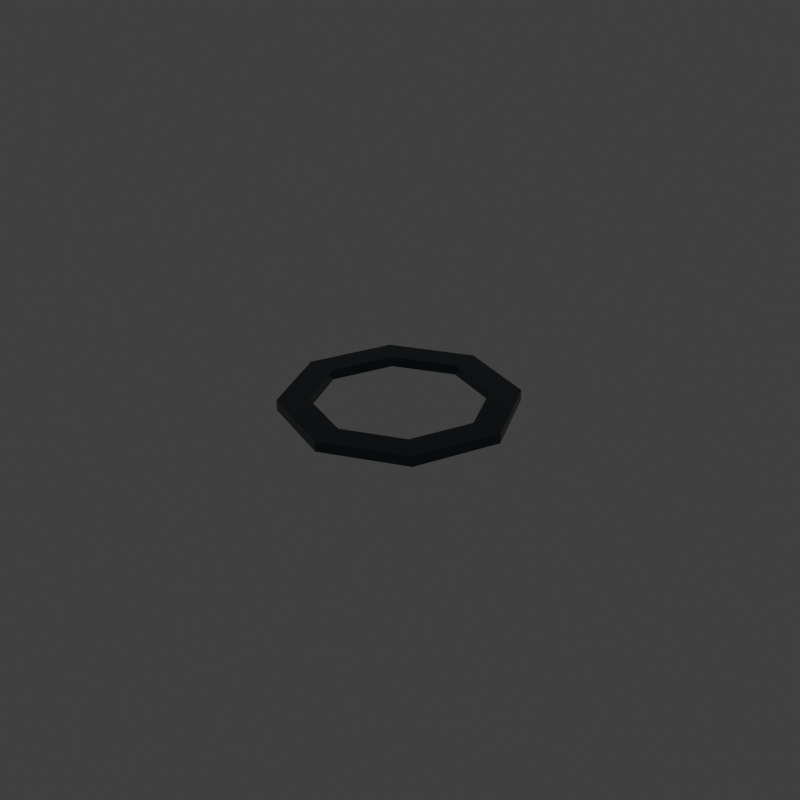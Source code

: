 # Source: ImpactMark.blend  (saved by Blender 5.3.31; exported with 4.5.12 LTS)
import bpy
from mathutils import Matrix  # noqa: F401  (used for matrix-valued properties, if any)

bpy.ops.wm.read_factory_settings(use_empty=True)
scene = bpy.context.scene
scene.name = 'Scene'

# ---- collections
col_collection = bpy.data.collections.new('Collection'); scene.collection.children.link(col_collection)
col_reticle = bpy.data.collections.new('Reticle'); scene.collection.children.link(col_reticle)
col_hitmarker = bpy.data.collections.new('HitMarker'); scene.collection.children.link(col_hitmarker)
col_hitmarker.hide_render = True
col_hitmarker.hide_viewport = True
col_plate = bpy.data.collections.new('Plate'); scene.collection.children.link(col_plate)
col_plate.hide_render = True
col_plate.hide_viewport = True
col_phasepip = bpy.data.collections.new('PhasePip'); scene.collection.children.link(col_phasepip)
col_phasepip.hide_render = True
col_phasepip.hide_viewport = True
col_reticle_001 = bpy.data.collections.new('Reticle.001'); scene.collection.children.link(col_reticle_001)
col_reticlebarhorizontal = bpy.data.collections.new('ReticleBarHorizontal'); scene.collection.children.link(col_reticlebarhorizontal)
col_reticlebarhorizontal.hide_render = True
col_reticlebarhorizontal.hide_viewport = True
col_reticlebarvertical = bpy.data.collections.new('ReticleBarVertical'); scene.collection.children.link(col_reticlebarvertical)
col_reticlebarvertical.hide_render = True
col_reticlebarvertical.hide_viewport = True
col_hitmarker_001 = bpy.data.collections.new('HitMarker.001'); scene.collection.children.link(col_hitmarker_001)
col_hitmarker_001.hide_render = True
col_hitmarker_001.hide_viewport = True
col_plate_001 = bpy.data.collections.new('Plate.001'); scene.collection.children.link(col_plate_001)
col_plate_001.hide_render = True
col_plate_001.hide_viewport = True
col_phasepip_001 = bpy.data.collections.new('PhasePip.001'); scene.collection.children.link(col_phasepip_001)
col_phasepip_001.hide_render = True
col_phasepip_001.hide_viewport = True

# ---- materials (node trees are filled in below, after node groups)
mat_foundryframe = bpy.data.materials.new('FoundryFrame')
mat_foundryframe.diffuse_color = (0.038, 0.057, 0.067, 1.0)
mat_tintable_white = bpy.data.materials.new('Tintable white')
mat_tintable_white_001 = bpy.data.materials.new('Tintable white.001')

# ---- material node trees
mat_foundryframe.use_nodes = True; mat_foundryframe.node_tree.nodes.clear()
_N = mat_foundryframe.node_tree.nodes; _L = mat_foundryframe.node_tree.links
n0 = _N.new('ShaderNodeBsdfPrincipled'); n0.name = 'Principled BSDF'; n0.location = (-200, 100)
n0.inputs[0].default_value = (0.038, 0.057, 0.067, 1.0)
n0.inputs[1].default_value = 0.7
n0.inputs[2].default_value = 0.37
n0.inputs[10].default_value = 0.005
n0.inputs[27].default_value = (0.038, 0.057, 0.067, 1.0)
n1 = _N.new('ShaderNodeOutputMaterial'); n1.name = 'Material Output'; n1.location = (200, 100)
_L.new(n0.outputs[0], n1.inputs[0])
n1.is_active_output = True
mat_tintable_white.use_nodes = True; mat_tintable_white.node_tree.nodes.clear()
_N = mat_tintable_white.node_tree.nodes; _L = mat_tintable_white.node_tree.links
n0 = _N.new('ShaderNodeBsdfPrincipled'); n0.name = 'Principled BSDF'; n0.location = (-200, 100)
n0.inputs[10].default_value = 0.005
n1 = _N.new('ShaderNodeOutputMaterial'); n1.name = 'Material Output'; n1.location = (200, 100)
n2 = _N.new('ShaderNodeEmission'); n2.name = 'Emission'; n2.location = (0, 0)
_L.new(n2.outputs[0], n1.inputs[0])
n1.is_active_output = True
mat_tintable_white_001.use_nodes = True; mat_tintable_white_001.node_tree.nodes.clear()
_N = mat_tintable_white_001.node_tree.nodes; _L = mat_tintable_white_001.node_tree.links
n0 = _N.new('ShaderNodeBsdfPrincipled'); n0.name = 'Principled BSDF'; n0.location = (-200, 100)
n0.inputs[10].default_value = 0.005
n1 = _N.new('ShaderNodeOutputMaterial'); n1.name = 'Material Output'; n1.location = (200, 100)
n2 = _N.new('ShaderNodeEmission'); n2.name = 'Emission'; n2.location = (0, 0)
_L.new(n2.outputs[0], n1.inputs[0])
n1.is_active_output = True

# ---- world
world_world = bpy.data.worlds.new('World'); scene.world = world_world
world_world.use_nodes = True; world_world.node_tree.nodes.clear()
_N = world_world.node_tree.nodes; _L = world_world.node_tree.links
n0 = _N.new('ShaderNodeOutputWorld'); n0.name = 'World Output'; n0.location = (200, 100)
n1 = _N.new('ShaderNodeBackground'); n1.name = 'Background'; n1.location = (-200, 100)
n1.inputs[0].default_value = (0.05088, 0.05088, 0.05088, 1.0)
_L.new(n1.outputs[0], n0.inputs[0])
n0.is_active_output = True
world_world.color = (0.05088, 0.05088, 0.05088)
world_world.sun_shadow_jitter_overblur = 0.0

# ---- meshes
me_impactmark = bpy.data.meshes.new('ImpactMark')
me_impactmark.from_pydata([(0.5, 0.0, -0.0225), (0.3536, 0.3536, -0.0225), (3.062e-17, 0.5, -0.0225), (-0.3536, 0.3536, -0.0225), (-0.5, 6.123e-17, -0.0225), (-0.3536, -0.3536, -0.0225), (-9.185e-17, -0.5, -0.0225), (0.3536, -0.3536, -0.0225), (0.5, 0.0, 0.0225), (0.3536, 0.3536, 0.0225), (3.062e-17, 0.5, 0.0225), (-0.3536, 0.3536, 0.0225), (-0.5, 6.123e-17, 0.0225), (-0.3536, -0.3536, 0.0225), (-9.185e-17, -0.5, 0.0225), (0.3536, -0.3536, 0.0225), (0.37, 0.0, 0.0225), (0.2616, 0.2616, 0.0225), (2.266e-17, 0.37, 0.0225), (-0.2616, 0.2616, 0.0225), (-0.37, 4.531e-17, 0.0225), (-0.2616, -0.2616, 0.0225), (-6.797e-17, -0.37, 0.0225), (0.2616, -0.2616, 0.0225), (0.37, 0.0, -0.0225), (0.2616, 0.2616, -0.0225), (2.266e-17, 0.37, -0.0225), (-0.2616, 0.2616, -0.0225), (-0.37, 4.531e-17, -0.0225), (-0.2616, -0.2616, -0.0225), (-6.797e-17, -0.37, -0.0225), (0.2616, -0.2616, -0.0225)], [], [(0, 1, 9, 8), (1, 2, 10, 9), (2, 3, 11, 10), (3, 4, 12, 11), (4, 5, 13, 12), (5, 6, 14, 13), (6, 7, 15, 14), (7, 0, 8, 15), (8, 9, 17, 16), (9, 10, 18, 17), (10, 11, 19, 18), (11, 12, 20, 19), (12, 13, 21, 20), (13, 14, 22, 21), (14, 15, 23, 22), (15, 8, 16, 23), (16, 17, 25, 24), (17, 18, 26, 25), (18, 19, 27, 26), (19, 20, 28, 27), (20, 21, 29, 28), (21, 22, 30, 29), (22, 23, 31, 30), (23, 16, 24, 31), (24, 25, 1, 0), (25, 26, 2, 1), (26, 27, 3, 2), (27, 28, 4, 3), (28, 29, 5, 4), (29, 30, 6, 5), (30, 31, 7, 6), (31, 24, 0, 7)])
me_impactmark.materials.append(mat_foundryframe)
me_impactmark.update()
me_hitmarker_piece_1 = bpy.data.meshes.new('HitMarker piece 1')
me_hitmarker_piece_1.from_pydata([(0.23, 0.29, 0.0), (0.6, 0.78, 0.0), (0.78, 0.78, 0.0), (0.31, 0.23, 0.0)], [], [(0, 1, 2, 3)])
me_hitmarker_piece_1.materials.append(mat_tintable_white)
me_hitmarker_piece_1.update()
me_hitmarker_piece_2 = bpy.data.meshes.new('HitMarker piece 2')
me_hitmarker_piece_2.from_pydata([(-0.29, 0.23, 0.0), (-0.78, 0.6, 0.0), (-0.78, 0.78, 0.0), (-0.23, 0.31, 0.0)], [], [(0, 1, 2, 3)])
me_hitmarker_piece_2.materials.append(mat_tintable_white)
me_hitmarker_piece_2.update()
me_hitmarker_piece_3 = bpy.data.meshes.new('HitMarker piece 3')
me_hitmarker_piece_3.from_pydata([(-0.23, -0.29, 0.0), (-0.6, -0.78, 0.0), (-0.78, -0.78, 0.0), (-0.31, -0.23, 0.0)], [], [(0, 1, 2, 3)])
me_hitmarker_piece_3.materials.append(mat_tintable_white)
me_hitmarker_piece_3.update()
me_hitmarker_piece_4 = bpy.data.meshes.new('HitMarker piece 4')
me_hitmarker_piece_4.from_pydata([(0.29, -0.23, 0.0), (0.78, -0.6, 0.0), (0.78, -0.78, 0.0), (0.23, -0.31, 0.0)], [], [(0, 1, 2, 3)])
me_hitmarker_piece_4.materials.append(mat_tintable_white)
me_hitmarker_piece_4.update()
me_plate_piece_1 = bpy.data.meshes.new('Plate piece 1')
me_plate_piece_1.from_pydata([(-0.99, -0.63, 0.0), (-0.78, -0.96, 0.0), (0.8, -0.96, 0.0), (0.99, -0.62, 0.0), (0.99, 0.63, 0.0), (0.78, 0.96, 0.0), (-0.8, 0.96, 0.0), (-0.99, 0.62, 0.0)], [], [(0, 1, 2, 3, 4, 5, 6, 7)])
me_plate_piece_1.materials.append(mat_tintable_white)
me_plate_piece_1.update()
me_phasepip_piece_1 = bpy.data.meshes.new('PhasePip piece 1')
me_phasepip_piece_1.from_pydata([(0.0, -0.98, 0.0), (0.91, -0.4, 0.0), (0.91, 0.4, 0.0), (0.0, 0.98, 0.0), (-0.91, 0.4, 0.0), (-0.91, -0.4, 0.0)], [], [(0, 1, 2, 3, 4, 5)])
me_phasepip_piece_1.materials.append(mat_tintable_white)
me_phasepip_piece_1.update()
me_reticlebarhorizontal_piece_1 = bpy.data.meshes.new('ReticleBarHorizontal piece 1')
me_reticlebarhorizontal_piece_1.from_pydata([(-0.94, -0.58, 0.0), (0.26, -0.79, 0.0), (0.92, 0.0, 0.0), (0.26, 0.79, 0.0), (-0.94, 0.58, 0.0)], [], [(0, 1, 2, 3, 4)])
me_reticlebarhorizontal_piece_1.materials.append(mat_tintable_white_001)
me_reticlebarhorizontal_piece_1.update()
me_reticlebarvertical_piece_1 = bpy.data.meshes.new('ReticleBarVertical piece 1')
me_reticlebarvertical_piece_1.from_pydata([(0.58, -0.94, 0.0), (0.79, 0.26, 0.0), (0.0, 0.92, 0.0), (-0.79, 0.26, 0.0), (-0.58, -0.94, 0.0)], [], [(0, 1, 2, 3, 4)])
me_reticlebarvertical_piece_1.materials.append(mat_tintable_white_001)
me_reticlebarvertical_piece_1.update()
me_hitmarker_piece_1_001 = bpy.data.meshes.new('HitMarker piece 1.001')
me_hitmarker_piece_1_001.from_pydata([(0.23, 0.29, 0.0), (0.6, 0.78, 0.0), (0.78, 0.78, 0.0), (0.31, 0.23, 0.0)], [], [(0, 1, 2, 3)])
me_hitmarker_piece_1_001.materials.append(mat_tintable_white_001)
me_hitmarker_piece_1_001.update()
me_hitmarker_piece_2_001 = bpy.data.meshes.new('HitMarker piece 2.001')
me_hitmarker_piece_2_001.from_pydata([(-0.29, 0.23, 0.0), (-0.78, 0.6, 0.0), (-0.78, 0.78, 0.0), (-0.23, 0.31, 0.0)], [], [(0, 1, 2, 3)])
me_hitmarker_piece_2_001.materials.append(mat_tintable_white_001)
me_hitmarker_piece_2_001.update()
me_hitmarker_piece_3_001 = bpy.data.meshes.new('HitMarker piece 3.001')
me_hitmarker_piece_3_001.from_pydata([(-0.23, -0.29, 0.0), (-0.6, -0.78, 0.0), (-0.78, -0.78, 0.0), (-0.31, -0.23, 0.0)], [], [(0, 1, 2, 3)])
me_hitmarker_piece_3_001.materials.append(mat_tintable_white_001)
me_hitmarker_piece_3_001.update()
me_hitmarker_piece_4_001 = bpy.data.meshes.new('HitMarker piece 4.001')
me_hitmarker_piece_4_001.from_pydata([(0.29, -0.23, 0.0), (0.78, -0.6, 0.0), (0.78, -0.78, 0.0), (0.23, -0.31, 0.0)], [], [(0, 1, 2, 3)])
me_hitmarker_piece_4_001.materials.append(mat_tintable_white_001)
me_hitmarker_piece_4_001.update()
me_plate_piece_1_001 = bpy.data.meshes.new('Plate piece 1.001')
me_plate_piece_1_001.from_pydata([(-0.99, -0.63, 0.0), (-0.78, -0.96, 0.0), (0.8, -0.96, 0.0), (0.99, -0.62, 0.0), (0.99, 0.63, 0.0), (0.78, 0.96, 0.0), (-0.8, 0.96, 0.0), (-0.99, 0.62, 0.0)], [], [(0, 1, 2, 3, 4, 5, 6, 7)])
me_plate_piece_1_001.materials.append(mat_tintable_white_001)
me_plate_piece_1_001.update()
me_phasepip_piece_1_001 = bpy.data.meshes.new('PhasePip piece 1.001')
me_phasepip_piece_1_001.from_pydata([(0.0, -0.98, 0.0), (0.91, -0.4, 0.0), (0.91, 0.4, 0.0), (0.0, 0.98, 0.0), (-0.91, 0.4, 0.0), (-0.91, -0.4, 0.0)], [], [(0, 1, 2, 3, 4, 5)])
me_phasepip_piece_1_001.materials.append(mat_tintable_white_001)
me_phasepip_piece_1_001.update()

# ---- objects
ob_impactmark = bpy.data.objects.new('ImpactMark', me_impactmark)
ob_hitmarker_piece_1 = bpy.data.objects.new('HitMarker piece 1', me_hitmarker_piece_1)
ob_hitmarker_piece_2 = bpy.data.objects.new('HitMarker piece 2', me_hitmarker_piece_2)
ob_hitmarker_piece_3 = bpy.data.objects.new('HitMarker piece 3', me_hitmarker_piece_3)
ob_hitmarker_piece_4 = bpy.data.objects.new('HitMarker piece 4', me_hitmarker_piece_4)
ob_plate_piece_1 = bpy.data.objects.new('Plate piece 1', me_plate_piece_1)
ob_phasepip_piece_1 = bpy.data.objects.new('PhasePip piece 1', me_phasepip_piece_1)
ob_reticlebarhorizontal_piece_1 = bpy.data.objects.new('ReticleBarHorizontal piece 1', me_reticlebarhorizontal_piece_1)
ob_reticlebarvertical_piece_1 = bpy.data.objects.new('ReticleBarVertical piece 1', me_reticlebarvertical_piece_1)
ob_hitmarker_piece_1_001 = bpy.data.objects.new('HitMarker piece 1.001', me_hitmarker_piece_1_001)
ob_hitmarker_piece_2_001 = bpy.data.objects.new('HitMarker piece 2.001', me_hitmarker_piece_2_001)
ob_hitmarker_piece_3_001 = bpy.data.objects.new('HitMarker piece 3.001', me_hitmarker_piece_3_001)
ob_hitmarker_piece_4_001 = bpy.data.objects.new('HitMarker piece 4.001', me_hitmarker_piece_4_001)
ob_plate_piece_1_001 = bpy.data.objects.new('Plate piece 1.001', me_plate_piece_1_001)
ob_phasepip_piece_1_001 = bpy.data.objects.new('PhasePip piece 1.001', me_phasepip_piece_1_001)

# ---- transforms, parenting, visibility, modifiers, constraints
ob_impactmark.location = (0.0, 0.0, 0.0)
ob_hitmarker_piece_1.location = (0.0, 0.0, 0.0)
ob_hitmarker_piece_2.location = (0.0, 0.0, 0.0)
ob_hitmarker_piece_3.location = (0.0, 0.0, 0.0)
ob_hitmarker_piece_4.location = (0.0, 0.0, 0.0)
ob_plate_piece_1.location = (0.0, 0.0, 0.0)
ob_phasepip_piece_1.location = (0.0, 0.0, 0.0)
ob_reticlebarhorizontal_piece_1.location = (0.0, 0.0, 0.0)
ob_reticlebarvertical_piece_1.location = (0.0, 0.0, 0.0)
ob_hitmarker_piece_1_001.location = (0.0, 0.0, 0.0)
ob_hitmarker_piece_2_001.location = (0.0, 0.0, 0.0)
ob_hitmarker_piece_3_001.location = (0.0, 0.0, 0.0)
ob_hitmarker_piece_4_001.location = (0.0, 0.0, 0.0)
ob_plate_piece_1_001.location = (0.0, 0.0, 0.0)
ob_phasepip_piece_1_001.location = (0.0, 0.0, 0.0)

# ---- collection membership
col_collection.objects.link(ob_impactmark)
col_hitmarker.objects.link(ob_hitmarker_piece_1)
col_hitmarker.objects.link(ob_hitmarker_piece_2)
col_hitmarker.objects.link(ob_hitmarker_piece_3)
col_hitmarker.objects.link(ob_hitmarker_piece_4)
col_plate.objects.link(ob_plate_piece_1)
col_phasepip.objects.link(ob_phasepip_piece_1)
col_reticlebarhorizontal.objects.link(ob_reticlebarhorizontal_piece_1)
col_reticlebarvertical.objects.link(ob_reticlebarvertical_piece_1)
col_hitmarker_001.objects.link(ob_hitmarker_piece_1_001)
col_hitmarker_001.objects.link(ob_hitmarker_piece_2_001)
col_hitmarker_001.objects.link(ob_hitmarker_piece_3_001)
col_hitmarker_001.objects.link(ob_hitmarker_piece_4_001)
col_plate_001.objects.link(ob_plate_piece_1_001)
col_phasepip_001.objects.link(ob_phasepip_piece_1_001)

# ---- scene / render settings (as saved in the file)
scene.frame_start = 0; scene.frame_end = 341; scene.frame_set(0)
scene.render.engine = 'BLENDER_EEVEE_NEXT'
scene.render.resolution_x = 128
scene.render.resolution_y = 128
scene.render.fps = 30
scene.render.film_transparent = True
scene.render.bake_bias = 0.0
scene.render.bake_samples = 0
scene.render.compositor_device = 'GPU'
scene.eevee.use_volume_custom_range = False
scene.eevee.fast_gi_thickness_near = 0.1
scene.eevee.fast_gi_thickness_far = 0.0
scene.eevee.ray_tracing_options.screen_trace_thickness = 0.1
scene.view_settings.view_transform = 'Standard'
bpy.context.view_layer.update()

# ---- added for rendering (the .blend has no active camera): camera
cam_auto = bpy.data.cameras.new('AutoCamera')
cam_auto.lens = 50.0
cam_auto.sensor_width = 36.0
cam_auto.clip_end = 1000.0
ob_auto_camera = bpy.data.objects.new('AutoCamera', cam_auto)
scene.collection.objects.link(ob_auto_camera)
ob_auto_camera.location = (2.57805, -3.09366, 2.06244)
ob_auto_camera.rotation_euler = (1.09748, -7.21219e-08, 0.694738)
scene.camera = ob_auto_camera
bpy.context.view_layer.update()
